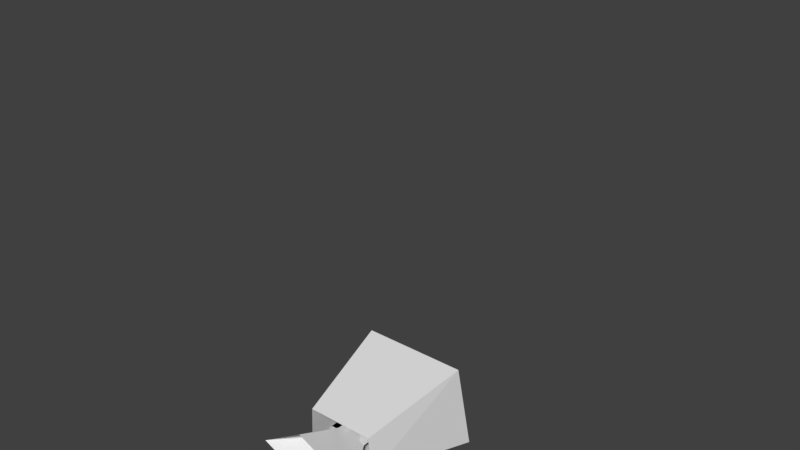 # Source: hero-actions.blend  (saved by Blender 2.79.0; exported with 4.5.12 LTS)
import bpy
from mathutils import Matrix  # noqa: F401  (used for matrix-valued properties, if any)

bpy.ops.wm.read_factory_settings(use_empty=True)
scene = bpy.context.scene
scene.name = 'Scene'

# ---- collections
col_collection_1 = bpy.data.collections.new('Collection 1'); scene.collection.children.link(col_collection_1)

# ---- world
world_world = bpy.data.worlds.new('World'); scene.world = world_world
world_world.color = (0.05088, 0.05088, 0.05088)
world_world.use_sun_shadow = False
world_world.sun_shadow_jitter_overblur = 0.0
world_world.cycles.sampling_method = 'MANUAL'

# ---- meshes
me_cube_026 = bpy.data.meshes.new('Cube.026')
me_cube_026.from_pydata([(-0.8485, 0.009054, 4.685), (-3.576e-08, 0.6081, 4.813), (-0.6653, 0.01969, 4.977), (3.576e-08, -0.59, 4.557), (2.562e-08, -0.4061, 4.976), (0.8485, 0.009054, 4.685), (-1.295e-17, 0.0583, 6.034), (0.6659, 0.01965, 4.976), (0.2828, -0.3903, 4.6), (0.5657, -0.1906, 4.642), (0.222, -0.2642, 4.976), (0.4439, -0.1223, 4.976), (-0.5657, -0.1906, 4.642), (-0.2828, -0.3903, 4.6), (-0.4435, -0.1222, 4.976), (-0.2218, -0.2642, 4.976), (4.706e-08, -0.2634, 5.424), (-0.5559, -0.1837, 5.472), (0.5559, -0.1837, 5.472)], [(16, 17), (16, 18)], [(0, 2, 6, 1), (1, 6, 7, 5), (8, 10, 4, 3), (12, 14, 2, 0), (5, 7, 11, 9), (4, 10, 11, 7, 6), (2, 14, 15, 4, 6), (9, 11, 10, 8), (3, 4, 15, 13), (13, 15, 14, 12)])
_k = set([(0, 1), (0, 2), (0, 12), (1, 5), (2, 14), (3, 4), (3, 8), (3, 13), (4, 10), (4, 15), (5, 7), (5, 9), (7, 11), (8, 9), (8, 10), (9, 11), (10, 11), (12, 13), (12, 14), (13, 15), (14, 15), (16, 17), (16, 18)])
me_cube_026.attributes.new('sharp_edge', 'BOOLEAN', 'EDGE').data.foreach_set('value', [ (min(e.vertices), max(e.vertices)) in _k for e in me_cube_026.edges])
me_cube_026.use_remesh_preserve_volume = False
me_cube_026.use_remesh_preserve_attributes = False
me_cube_026.use_mirror_vertex_groups = False
me_cube_026.update()
me_cube_025 = bpy.data.meshes.new('Cube.025')
me_cube_025.from_pydata([(-0.9233, 0.733, 4.719), (-0.8553, -0.717, 4.472), (-0.5453, -0.3068, 2.778), (0.5453, -0.3068, 2.778), (0.8553, -0.717, 4.472), (0.5998, 0.3228, 2.812), (-0.5998, 0.3228, 2.812), (0.9233, 0.733, 4.719)], [], [(1, 4, 7, 0), (1, 2, 3, 4), (7, 5, 6, 0), (4, 3, 5, 7), (0, 6, 2, 1)])
me_cube_025.use_remesh_preserve_volume = False
me_cube_025.use_remesh_preserve_attributes = False
me_cube_025.use_mirror_vertex_groups = False
me_cube_025.update()
me_cube_024 = bpy.data.meshes.new('Cube.024')
me_cube_024.from_pydata([(0.6859, -1.038, 0.001031), (0.0541, -1.038, 0.001031), (0.6859, 0.314, 0.001031), (0.0541, 0.314, 0.001031), (0.6859, -1.038, -0.03897), (0.0541, -1.038, -0.03897), (0.6859, 0.314, -0.03897), (0.0541, 0.314, -0.03897)], [], [(3, 1, 0, 2), (7, 6, 4, 5)])
me_cube_024.use_remesh_preserve_volume = False
me_cube_024.use_remesh_preserve_attributes = False
me_cube_024.use_mirror_vertex_groups = False
me_cube_024.update()
me_cube_023 = bpy.data.meshes.new('Cube.023')
me_cube_023.from_pydata([(0.565, -0.06195, 0.201), (0.565, 0.03805, 1.371), (0.175, -0.06195, 0.201), (0.175, -0.06195, 1.371), (0.565, -0.06195, 1.371), (0.175, 0.03805, 1.371), (0.175, 0.03805, 0.201), (0.565, 0.03805, 0.201)], [], [(0, 4, 3, 2), (7, 6, 5, 1)])
me_cube_023.use_remesh_preserve_volume = False
me_cube_023.use_remesh_preserve_attributes = False
me_cube_023.use_mirror_vertex_groups = False
me_cube_023.update()
me_cube_022 = bpy.data.meshes.new('Cube.022')
me_cube_022.from_pydata([(0.175, -0.06195, 2.671), (0.175, -0.06195, 1.501), (0.565, -0.06195, 1.501), (0.565, -0.06195, 2.671), (0.565, 0.03805, 2.671), (0.175, 0.03805, 2.671), (0.175, 0.03805, 1.501), (0.565, 0.03805, 1.501)], [], [(0, 1, 2, 3), (5, 4, 7, 6)])
me_cube_022.use_remesh_preserve_volume = False
me_cube_022.use_remesh_preserve_attributes = False
me_cube_022.use_mirror_vertex_groups = False
me_cube_022.update()
me_cube_029 = bpy.data.meshes.new('Cube.029')
me_cube_029.from_pydata([(-0.0541, 0.314, -0.03897), (-0.6859, 0.314, -0.03897), (-0.0541, -1.038, -0.03897), (-0.6859, -1.038, -0.03897), (-0.0541, 0.314, 0.001031), (-0.6859, 0.314, 0.001031), (-0.0541, -1.038, 0.001031), (-0.6859, -1.038, 0.001031)], [], [(0, 2, 3, 1), (4, 5, 7, 6)])
me_cube_029.use_remesh_preserve_volume = False
me_cube_029.use_remesh_preserve_attributes = False
me_cube_029.use_mirror_vertex_groups = False
me_cube_029.update()
me_cube_028 = bpy.data.meshes.new('Cube.028')
me_cube_028.from_pydata([(-0.565, 0.03805, 0.201), (-0.175, 0.03805, 0.201), (-0.175, 0.03805, 1.371), (-0.565, -0.06195, 1.371), (-0.175, -0.06195, 1.371), (-0.175, -0.06195, 0.201), (-0.565, 0.03805, 1.371), (-0.565, -0.06195, 0.201)], [], [(0, 6, 2, 1), (7, 5, 4, 3)])
me_cube_028.use_remesh_preserve_volume = False
me_cube_028.use_remesh_preserve_attributes = False
me_cube_028.use_mirror_vertex_groups = False
me_cube_028.update()
me_cube_027 = bpy.data.meshes.new('Cube.027')
me_cube_027.from_pydata([(-0.565, 0.03805, 1.501), (-0.175, 0.03805, 1.501), (-0.175, 0.03805, 2.671), (-0.565, 0.03805, 2.671), (-0.565, -0.06195, 2.671), (-0.565, -0.06195, 1.501), (-0.175, -0.06195, 1.501), (-0.175, -0.06195, 2.671)], [], [(2, 1, 0, 3), (7, 4, 5, 6)])
me_cube_027.use_remesh_preserve_volume = False
me_cube_027.use_remesh_preserve_attributes = False
me_cube_027.use_mirror_vertex_groups = False
me_cube_027.update()
me_cube_020 = bpy.data.meshes.new('Cube.020')
me_cube_020.from_pydata([(-0.935, 0.03805, 3.941), (-2.905, 0.03805, 4.331), (-2.905, 0.03805, 3.941), (-0.935, 0.03805, 4.331), (-0.935, -0.06195, 3.941), (-2.905, -0.06195, 4.331), (-2.905, -0.06195, 3.941), (-0.935, -0.06195, 4.331)], [], [(7, 5, 6, 4), (3, 0, 2, 1)])
me_cube_020.use_remesh_preserve_volume = False
me_cube_020.use_remesh_preserve_attributes = False
me_cube_020.use_mirror_vertex_groups = False
me_cube_020.update()
me_cube_021 = bpy.data.meshes.new('Cube.021')
me_cube_021.from_pydata([(3.53, -0.1601, 3.776), (3.008, -0.1333, 4.158), (3.677, -0.1429, 4.525), (3.008, -0.03332, 4.158), (3.53, -0.0601, 3.776), (3.677, -0.04287, 4.525)], [], [(4, 3, 5), (0, 2, 1)])
me_cube_021.use_remesh_preserve_volume = False
me_cube_021.use_remesh_preserve_attributes = False
me_cube_021.use_mirror_vertex_groups = False
me_cube_021.update()
me_cube_019 = bpy.data.meshes.new('Cube.019')
me_cube_019.from_pydata([(0.935, -0.06195, 4.331), (2.905, -0.06195, 3.941), (2.905, -0.06195, 4.331), (0.935, -0.06195, 3.941), (0.935, 0.03805, 4.331), (2.905, 0.03805, 3.941), (2.905, 0.03805, 4.331), (0.935, 0.03805, 3.941)], [], [(4, 6, 5, 7), (0, 3, 1, 2)])
me_cube_019.use_remesh_preserve_volume = False
me_cube_019.use_remesh_preserve_attributes = False
me_cube_019.use_mirror_vertex_groups = False
me_cube_019.update()
me_cube_001 = bpy.data.meshes.new('Cube.001')
me_cube_001.from_pydata([(-3.677, -0.04287, 4.525), (-3.53, -0.0601, 3.776), (-3.008, -0.03332, 4.158), (-3.677, -0.1429, 4.525), (-3.008, -0.1333, 4.158), (-3.53, -0.1601, 3.776)], [], [(5, 4, 3), (1, 0, 2)])
me_cube_001.use_remesh_preserve_volume = False
me_cube_001.use_remesh_preserve_attributes = False
me_cube_001.use_mirror_vertex_groups = False
me_cube_001.update()
arm_armature = bpy.data.armatures.new('Armature')  # bones are not reproduced

# ---- objects
ob_armature = bpy.data.objects.new('Armature', arm_armature)
ob_head = bpy.data.objects.new('head', me_cube_026)
ob_body = bpy.data.objects.new('body', me_cube_025)
ob_foot = bpy.data.objects.new('foot', me_cube_024)
ob_cube_006 = bpy.data.objects.new('Cube.006', me_cube_023)
ob_leg = bpy.data.objects.new('leg', me_cube_022)
ob_cube_010 = bpy.data.objects.new('Cube.010', me_cube_029)
ob_cube_009 = bpy.data.objects.new('Cube.009', me_cube_028)
ob_cube_008 = bpy.data.objects.new('Cube.008', me_cube_027)
ob_cube_007 = bpy.data.objects.new('Cube.007', me_cube_020)
ob_hand = bpy.data.objects.new('hand', me_cube_021)
ob_arm = bpy.data.objects.new('arm', me_cube_019)
ob_cube_004 = bpy.data.objects.new('Cube.004', me_cube_001)

# ---- transforms, parenting, visibility, modifiers, constraints
ob_armature.location = (0.0, 0.0, 0.0)
ob_armature.show_in_front = True
ob_armature.lineart.crease_threshold = 0.0
ob_head.parent = ob_armature
ob_head.matrix_parent_inverse = Matrix(((1.0, 0.0, 0.0, -0.0), (0.0, 0.0, 1.0, -6.885), (0.0, -1.0, 0.0, 0.009054), (0.0, 0.0, 0.0, 1.0)))
ob_head.location = (0.0, 0.0, 0.0)
ob_head.lineart.crease_threshold = 0.0
ob_body.parent = ob_armature
ob_body.matrix_parent_inverse = Matrix(((1.0, 0.0, 0.0, -0.0), (0.0, 0.0, 1.0, -4.295), (0.0, -1.0, 0.0, 0.007959), (0.0, 0.0, 0.0, 1.0)))
ob_body.location = (0.0, 0.0, 0.0)
ob_body.lineart.crease_threshold = 0.0
ob_foot.parent = ob_armature
ob_foot.matrix_parent_inverse = Matrix(((-1.0, 0.0, 7.059e-08, 0.37), (-9.313e-10, -1.0, 1.628e-08, -1.038), (6.967e-08, 0.0, 1.0, 0.01897), (0.0, 0.0, 0.0, 1.0)))
ob_foot.location = (0.0, 0.0, 0.0)
ob_foot.lineart.crease_threshold = 0.0
ob_cube_006.parent = ob_armature
ob_cube_006.matrix_parent_inverse = Matrix(((0.9999, 0.0105, 1.288e-07, -0.3699), (1.288e-07, 1.909e-14, -1.0, 0.201), (-0.0105, 0.9999, -1.352e-09, 0.01584), (0.0, 0.0, 0.0, 1.0)))
ob_cube_006.location = (0.0, 0.0, 0.0)
ob_cube_006.lineart.crease_threshold = 0.0
ob_leg.parent = ob_armature
ob_leg.matrix_parent_inverse = Matrix(((1.0, -1.51e-07, 2.533e-07, -0.37), (2.547e-07, -1.923e-14, -1.0, 1.501), (1.51e-07, 1.0, 0.0, 0.01195), (0.0, 0.0, 0.0, 1.0)))
ob_leg.location = (0.0, 0.0, 0.0)
ob_leg.lineart.crease_threshold = 0.0
ob_cube_010.parent = ob_armature
ob_cube_010.matrix_parent_inverse = Matrix(((-1.0, 0.0, -7.059e-08, -0.37), (9.313e-10, -1.0, 1.628e-08, -1.038), (-6.967e-08, 0.0, 1.0, 0.01897), (0.0, 0.0, 0.0, 1.0)))
ob_cube_010.location = (0.0, 0.0, 0.0)
ob_cube_010.lineart.crease_threshold = 0.0
ob_cube_009.parent = ob_armature
ob_cube_009.matrix_parent_inverse = Matrix(((0.9999, -0.0105, -1.288e-07, 0.3699), (-1.288e-07, 1.909e-14, -1.0, 0.201), (0.0105, 0.9999, -1.352e-09, 0.01584), (0.0, 0.0, 0.0, 1.0)))
ob_cube_009.location = (0.0, 0.0, 0.0)
ob_cube_009.lineart.crease_threshold = 0.0
ob_cube_008.parent = ob_armature
ob_cube_008.matrix_parent_inverse = Matrix(((1.0, 1.51e-07, -2.533e-07, 0.37), (-2.547e-07, -1.923e-14, -1.0, 1.501), (-1.51e-07, 1.0, 0.0, 0.01195), (0.0, 0.0, 0.0, 1.0)))
ob_cube_008.location = (0.0, 0.0, 0.0)
ob_cube_008.lineart.crease_threshold = 0.0
ob_cube_007.parent = ob_armature
ob_cube_007.matrix_parent_inverse = Matrix(((-4.657e-10, 1.0, -4.377e-08, 0.01195), (-1.0, 0.0, 0.0, -2.905), (0.0, 4.371e-08, 1.0, -4.136), (0.0, 0.0, 0.0, 1.0)))
ob_cube_007.location = (0.0, 0.0, 0.0)
ob_cube_007.lineart.crease_threshold = 0.0
ob_hand.parent = ob_armature
ob_hand.matrix_parent_inverse = Matrix(((6.211e-10, -1.0, 0.0, -0.08332), (1.0, 0.0, 0.0, -4.108), (-6.196e-08, 0.0, 1.0, -4.158), (0.0, 0.0, 0.0, 1.0)))
ob_hand.location = (0.0, 0.0, 0.0)
ob_hand.lineart.crease_threshold = 0.0
ob_arm.parent = ob_armature
ob_arm.matrix_parent_inverse = Matrix(((-4.657e-10, -1.0, 4.377e-08, -0.01195), (1.0, 0.0, 0.0, -2.905), (0.0, 4.371e-08, 1.0, -4.136), (0.0, 0.0, 0.0, 1.0)))
ob_arm.location = (0.0, 0.0, 0.0)
ob_arm.lineart.crease_threshold = 0.0
ob_cube_004.parent = ob_armature
ob_cube_004.matrix_parent_inverse = Matrix(((6.211e-10, 1.0, 0.0, 0.08332), (-1.0, 0.0, 0.0, -4.108), (6.196e-08, 0.0, 1.0, -4.158), (0.0, 0.0, 0.0, 1.0)))
ob_cube_004.location = (0.0, 0.0, 0.0)
ob_cube_004.lineart.crease_threshold = 0.0

# ---- collection membership
col_collection_1.objects.link(ob_armature)
col_collection_1.objects.link(ob_head)
col_collection_1.objects.link(ob_body)
col_collection_1.objects.link(ob_foot)
col_collection_1.objects.link(ob_cube_006)
col_collection_1.objects.link(ob_leg)
col_collection_1.objects.link(ob_cube_010)
col_collection_1.objects.link(ob_cube_009)
col_collection_1.objects.link(ob_cube_008)
col_collection_1.objects.link(ob_cube_007)
col_collection_1.objects.link(ob_hand)
col_collection_1.objects.link(ob_arm)
col_collection_1.objects.link(ob_cube_004)

# ---- scene / render settings (as saved in the file)
scene.frame_start = 1; scene.frame_end = 140; scene.frame_set(0)
scene.render.engine = 'BLENDER_EEVEE_NEXT'
scene.render.resolution_percentage = 50
scene.render.fps = 60
scene.render.dither_intensity = 0.0
scene.cycles.use_denoising = False
scene.cycles.samples = 128
scene.cycles.sampling_pattern = 'TABULATED_SOBOL'
scene.cycles.use_adaptive_sampling = False
scene.cycles.use_light_tree = False
scene.cycles.blur_glossy = 0.0
scene.cycles.sample_clamp_indirect = 0.0
scene.view_settings.view_transform = 'Standard'
bpy.context.view_layer.update()

# ---- added for rendering (the .blend has no active camera and no usable light): camera, sun
cam_auto = bpy.data.cameras.new('AutoCamera')
cam_auto.lens = 50.0
cam_auto.sensor_width = 36.0
cam_auto.clip_end = 1000.0
ob_auto_camera = bpy.data.objects.new('AutoCamera', cam_auto)
scene.collection.objects.link(ob_auto_camera)
ob_auto_camera.location = (8.97522, -10.9228, 10.1779)
ob_auto_camera.rotation_euler = (1.09748, -7.21219e-08, 0.694738)
scene.camera = ob_auto_camera
light_auto_sun = bpy.data.lights.new('AutoSun', 'SUN')
light_auto_sun.energy = 3.0
light_auto_sun.angle = 0.0523599
ob_auto_sun = bpy.data.objects.new('AutoSun', light_auto_sun)
scene.collection.objects.link(ob_auto_sun)
ob_auto_sun.rotation_euler = (0.872665, 0.174533, 0.523599)
bpy.context.view_layer.update()
